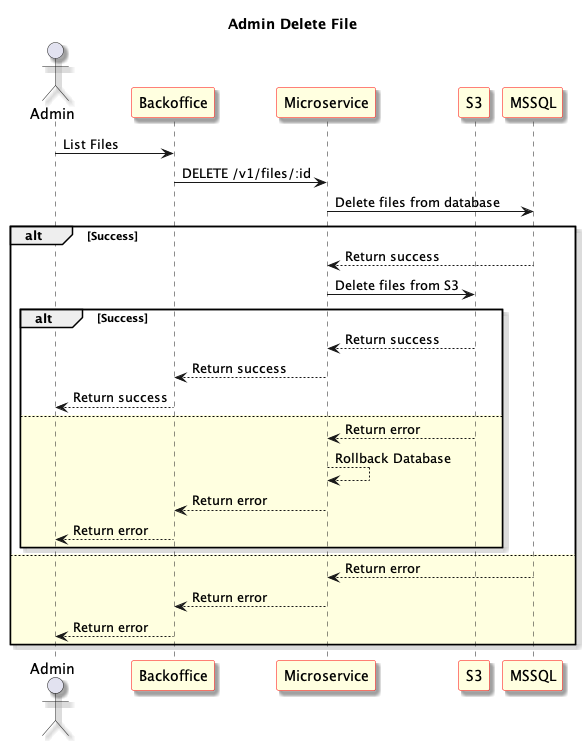

The diagram above was rendered by PlantUML. Its source (embedded in the PNG):
@startuml Admin Delete File
skinparam shadowing true
skinparam sequence {
	ParticipantBackgroundColor LightYellow
	ParticipantBorderColor red
}
Title: Admin Delete File
actor "Admin" as User1
participant "Backoffice" as Frontend
participant "Microservice" as Microservice
participant "S3" as S3
participant "MSSQL" as Database

User1 -> Frontend: List Files

Frontend -> Microservice: DELETE /v1/files/:id

Microservice -> Database: Delete files from database

alt Success
	Database --> Microservice: Return success

	Microservice -> S3: Delete files from S3

	alt Success

	S3 --> Microservice: Return success

	Microservice --> Frontend: Return success

	Frontend --> User1: Return success

	else #LightYellow

	S3 --> Microservice: Return error

	Microservice --> Microservice: Rollback Database

	Microservice --> Frontend: Return error

	Frontend --> User1: Return error

	end
else #LightYellow
	Database --> Microservice: Return error

	Microservice --> Frontend: Return error

	Frontend --> User1: Return error
end


@enduml